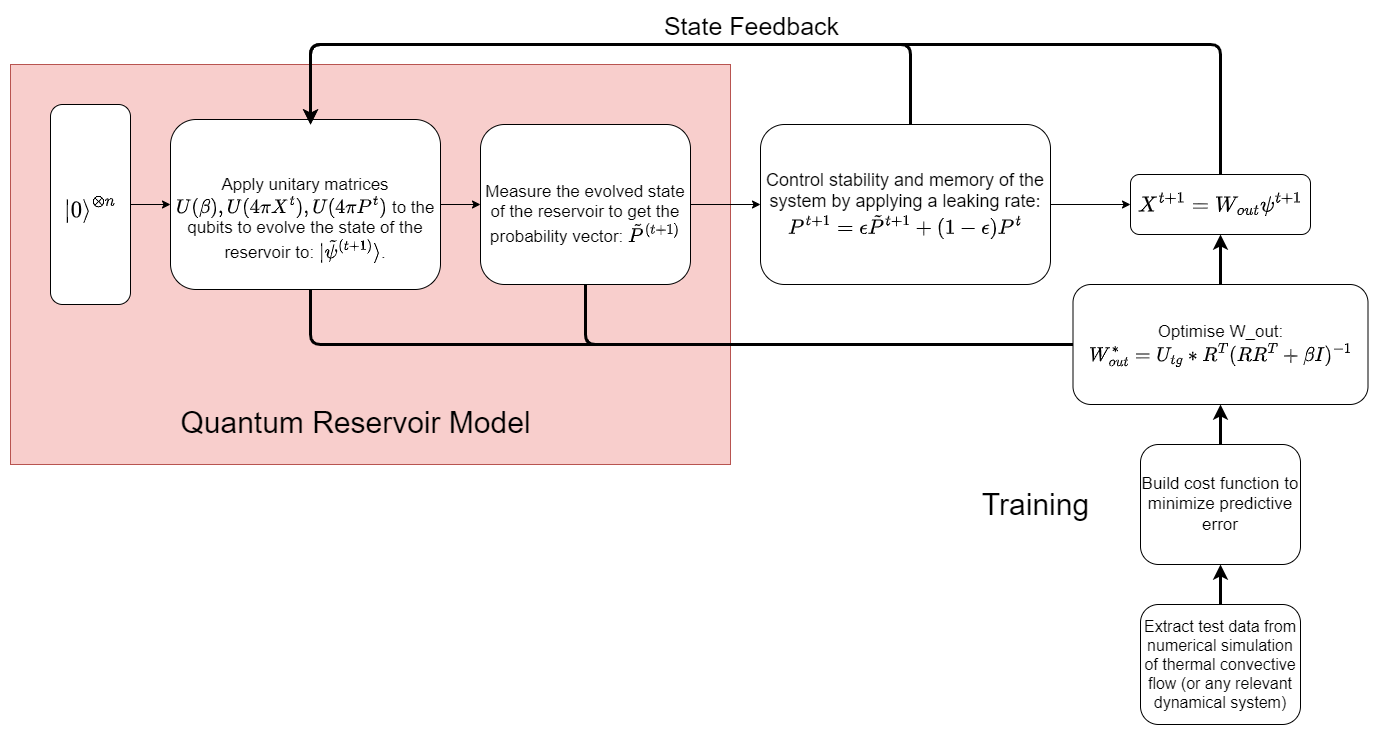

The diagram above was exported from draw.io. Its source (the exported page's mxGraphModel, read from the mxfile embedded in the PNG):
<mxGraphModel dx="1615" dy="743" grid="1" gridSize="10" guides="1" tooltips="1" connect="1" arrows="1" fold="1" page="1" pageScale="1" pageWidth="3300" pageHeight="2339" background="#FFFFFF" math="1" shadow="0">
  <root>
    <mxCell id="0" />
    <mxCell id="1" parent="0" />
    <mxCell id="l2oHVNhXHEF5qg1Q3CvE-9" value="" style="whiteSpace=wrap;html=1;fontSize=30;fillColor=#f8cecc;strokeColor=#b85450;labelPosition=center;verticalLabelPosition=bottom;align=center;verticalAlign=top;" parent="1" vertex="1">
      <mxGeometry x="720" y="840" width="720" height="400" as="geometry" />
    </mxCell>
    <mxCell id="l2oHVNhXHEF5qg1Q3CvE-21" style="edgeStyle=orthogonalEdgeStyle;rounded=1;orthogonalLoop=1;jettySize=auto;html=1;entryX=0.5;entryY=1;entryDx=0;entryDy=0;strokeWidth=3;fontSize=20;" parent="1" source="l2oHVNhXHEF5qg1Q3CvE-1" target="l2oHVNhXHEF5qg1Q3CvE-3" edge="1">
      <mxGeometry relative="1" as="geometry" />
    </mxCell>
    <mxCell id="l2oHVNhXHEF5qg1Q3CvE-1" value="Extract test data from numerical simulation of thermal convective flow (or any relevant dynamical system)" style="rounded=1;whiteSpace=wrap;html=1;fontSize=16;" parent="1" vertex="1">
      <mxGeometry x="1850" y="1380" width="160" height="120" as="geometry" />
    </mxCell>
    <mxCell id="l2oHVNhXHEF5qg1Q3CvE-20" style="edgeStyle=orthogonalEdgeStyle;rounded=1;orthogonalLoop=1;jettySize=auto;html=1;entryX=0.5;entryY=1;entryDx=0;entryDy=0;strokeWidth=3;fontSize=20;" parent="1" source="l2oHVNhXHEF5qg1Q3CvE-3" target="l2oHVNhXHEF5qg1Q3CvE-18" edge="1">
      <mxGeometry relative="1" as="geometry" />
    </mxCell>
    <mxCell id="l2oHVNhXHEF5qg1Q3CvE-3" value="Build cost function to minimize predictive error" style="rounded=1;whiteSpace=wrap;html=1;fontSize=17;" parent="1" vertex="1">
      <mxGeometry x="1850" y="1220" width="160" height="120" as="geometry" />
    </mxCell>
    <mxCell id="l2oHVNhXHEF5qg1Q3CvE-10" style="edgeStyle=orthogonalEdgeStyle;rounded=0;orthogonalLoop=1;jettySize=auto;html=1;entryX=0;entryY=0.5;entryDx=0;entryDy=0;fontSize=20;" parent="1" source="l2oHVNhXHEF5qg1Q3CvE-4" target="l2oHVNhXHEF5qg1Q3CvE-5" edge="1">
      <mxGeometry relative="1" as="geometry" />
    </mxCell>
    <mxCell id="l2oHVNhXHEF5qg1Q3CvE-4" value="$$\ket{0}^{\otimes n}$$" style="rounded=1;whiteSpace=wrap;html=1;spacingTop=10;fontSize=20;" parent="1" vertex="1">
      <mxGeometry x="760" y="880" width="80" height="200" as="geometry" />
    </mxCell>
    <mxCell id="l2oHVNhXHEF5qg1Q3CvE-11" style="edgeStyle=orthogonalEdgeStyle;rounded=0;orthogonalLoop=1;jettySize=auto;html=1;entryX=0;entryY=0.5;entryDx=0;entryDy=0;fontSize=20;" parent="1" source="l2oHVNhXHEF5qg1Q3CvE-5" target="l2oHVNhXHEF5qg1Q3CvE-6" edge="1">
      <mxGeometry relative="1" as="geometry" />
    </mxCell>
    <mxCell id="l2oHVNhXHEF5qg1Q3CvE-23" style="edgeStyle=orthogonalEdgeStyle;rounded=1;orthogonalLoop=1;jettySize=auto;html=1;entryX=0;entryY=0.5;entryDx=0;entryDy=0;strokeWidth=3;fontSize=20;" parent="1" source="l2oHVNhXHEF5qg1Q3CvE-5" target="l2oHVNhXHEF5qg1Q3CvE-18" edge="1">
      <mxGeometry relative="1" as="geometry">
        <Array as="points">
          <mxPoint x="1020" y="1120" />
          <mxPoint x="1825" y="1120" />
        </Array>
      </mxGeometry>
    </mxCell>
    <mxCell id="l2oHVNhXHEF5qg1Q3CvE-5" value="Apply unitary matrices $$U(\beta), U(4πX^t), U(4πP^t)$$ to the qubits to evolve the state of the reservoir to: $$\ket{\tilde{\psi}^{(t+1)}}$$." style="rounded=1;whiteSpace=wrap;html=1;labelPosition=center;verticalLabelPosition=middle;align=center;verticalAlign=middle;spacingTop=30;fontSize=17;" parent="1" vertex="1">
      <mxGeometry x="880" y="895" width="270" height="170" as="geometry" />
    </mxCell>
    <mxCell id="l2oHVNhXHEF5qg1Q3CvE-12" style="edgeStyle=orthogonalEdgeStyle;rounded=0;orthogonalLoop=1;jettySize=auto;html=1;entryX=0;entryY=0.5;entryDx=0;entryDy=0;fontSize=30;" parent="1" source="l2oHVNhXHEF5qg1Q3CvE-6" target="l2oHVNhXHEF5qg1Q3CvE-7" edge="1">
      <mxGeometry relative="1" as="geometry" />
    </mxCell>
    <mxCell id="l2oHVNhXHEF5qg1Q3CvE-24" style="edgeStyle=orthogonalEdgeStyle;rounded=1;orthogonalLoop=1;jettySize=auto;html=1;entryX=0;entryY=0.5;entryDx=0;entryDy=0;strokeWidth=3;fontSize=20;" parent="1" source="l2oHVNhXHEF5qg1Q3CvE-6" target="l2oHVNhXHEF5qg1Q3CvE-18" edge="1">
      <mxGeometry relative="1" as="geometry">
        <Array as="points">
          <mxPoint x="1295" y="1120" />
          <mxPoint x="1825" y="1120" />
        </Array>
      </mxGeometry>
    </mxCell>
    <mxCell id="l2oHVNhXHEF5qg1Q3CvE-6" value="Measure the evolved state of the reservoir to get the probability vector: $$\tilde{P}^{(t+1)}$$" style="rounded=1;whiteSpace=wrap;html=1;spacingTop=20;fontSize=17;" parent="1" vertex="1">
      <mxGeometry x="1190" y="900" width="210" height="160" as="geometry" />
    </mxCell>
    <mxCell id="l2oHVNhXHEF5qg1Q3CvE-14" style="edgeStyle=orthogonalEdgeStyle;rounded=0;orthogonalLoop=1;jettySize=auto;html=1;entryX=0;entryY=0.5;entryDx=0;entryDy=0;fontSize=10;" parent="1" source="l2oHVNhXHEF5qg1Q3CvE-7" target="l2oHVNhXHEF5qg1Q3CvE-8" edge="1">
      <mxGeometry relative="1" as="geometry" />
    </mxCell>
    <mxCell id="l2oHVNhXHEF5qg1Q3CvE-15" style="edgeStyle=orthogonalEdgeStyle;rounded=1;orthogonalLoop=1;jettySize=auto;html=1;fontSize=10;strokeWidth=3;" parent="1" source="l2oHVNhXHEF5qg1Q3CvE-7" edge="1">
      <mxGeometry relative="1" as="geometry">
        <Array as="points">
          <mxPoint x="1620" y="820" />
          <mxPoint x="1020" y="820" />
          <mxPoint x="1020" y="900" />
        </Array>
        <mxPoint x="1020" y="900" as="targetPoint" />
      </mxGeometry>
    </mxCell>
    <mxCell id="l2oHVNhXHEF5qg1Q3CvE-7" value="Control stability and memory of the system by applying a leaking rate: $$P^{t+1} = \epsilon \tilde{P}^{t+1} + (1-\epsilon)P^{t}$$" style="rounded=1;whiteSpace=wrap;html=1;fontSize=18;" parent="1" vertex="1">
      <mxGeometry x="1470" y="900" width="290" height="160" as="geometry" />
    </mxCell>
    <mxCell id="l2oHVNhXHEF5qg1Q3CvE-16" style="edgeStyle=orthogonalEdgeStyle;rounded=1;orthogonalLoop=1;jettySize=auto;html=1;strokeWidth=3;fontSize=10;" parent="1" source="l2oHVNhXHEF5qg1Q3CvE-8" edge="1">
      <mxGeometry relative="1" as="geometry">
        <Array as="points">
          <mxPoint x="1930" y="820" />
          <mxPoint x="1020" y="820" />
          <mxPoint x="1020" y="900" />
        </Array>
        <mxPoint x="1020" y="900" as="targetPoint" />
      </mxGeometry>
    </mxCell>
    <mxCell id="l2oHVNhXHEF5qg1Q3CvE-17" value="State Feedback" style="edgeLabel;html=1;align=center;verticalAlign=middle;resizable=0;points=[];fontSize=25;" parent="l2oHVNhXHEF5qg1Q3CvE-16" vertex="1" connectable="0">
      <mxGeometry x="0.1491" y="5" relative="1" as="geometry">
        <mxPoint x="43" y="-25" as="offset" />
      </mxGeometry>
    </mxCell>
    <mxCell id="l2oHVNhXHEF5qg1Q3CvE-8" value="$$X^{t+1} = W_{out} \psi^{t+1}$$" style="rounded=1;whiteSpace=wrap;html=1;fontSize=19;" parent="1" vertex="1">
      <mxGeometry x="1840" y="950" width="180" height="60" as="geometry" />
    </mxCell>
    <mxCell id="l2oHVNhXHEF5qg1Q3CvE-19" value="" style="edgeStyle=orthogonalEdgeStyle;rounded=1;orthogonalLoop=1;jettySize=auto;html=1;strokeWidth=3;fontSize=20;" parent="1" source="l2oHVNhXHEF5qg1Q3CvE-18" target="l2oHVNhXHEF5qg1Q3CvE-8" edge="1">
      <mxGeometry relative="1" as="geometry" />
    </mxCell>
    <mxCell id="l2oHVNhXHEF5qg1Q3CvE-18" value="Optimise W_out:&lt;br style=&quot;font-size: 17px;&quot;&gt;$$W_{out}^* = U_{tg} * R^T (RR^T + \beta I)^{-1}&lt;br style=&quot;font-size: 17px;&quot;&gt;$$" style="rounded=1;whiteSpace=wrap;html=1;fontSize=17;" parent="1" vertex="1">
      <mxGeometry x="1782.5" y="1060" width="295" height="120" as="geometry" />
    </mxCell>
    <mxCell id="l2oHVNhXHEF5qg1Q3CvE-22" value="Training" style="text;html=1;align=center;verticalAlign=middle;resizable=0;points=[];autosize=1;strokeColor=none;fillColor=none;fontSize=30;" parent="1" vertex="1">
      <mxGeometry x="1680" y="1255" width="130" height="50" as="geometry" />
    </mxCell>
    <mxCell id="bPVFbgsTAUvHYAk19ZS3-1" value="&#10;&lt;span style=&quot;color: rgb(0, 0, 0); font-family: Helvetica; font-size: 30px; font-style: normal; font-variant-ligatures: normal; font-variant-caps: normal; font-weight: 400; letter-spacing: normal; orphans: 2; text-align: center; text-indent: 0px; text-transform: none; widows: 2; word-spacing: 0px; -webkit-text-stroke-width: 0px; text-decoration-thickness: initial; text-decoration-style: initial; text-decoration-color: initial; float: none; display: inline !important;&quot;&gt;Quantum Reservoir Model&lt;/span&gt;&#10;&#10;" style="text;html=1;align=center;verticalAlign=middle;resizable=0;points=[];autosize=1;strokeColor=none;fillColor=none;fontSize=19;labelBackgroundColor=none;" vertex="1" parent="1">
      <mxGeometry x="880" y="1160" width="370" height="100" as="geometry" />
    </mxCell>
  </root>
</mxGraphModel>